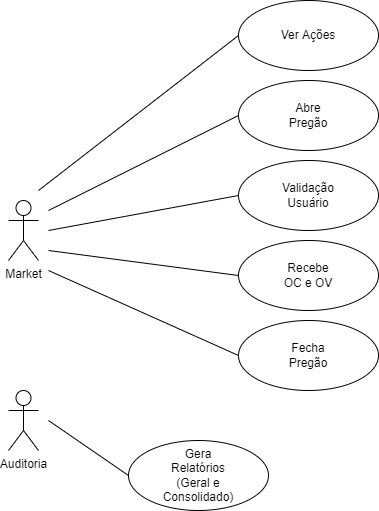

The diagram above was exported from draw.io. Its source (the exported page's mxGraphModel, read from the mxfile embedded in the PNG):
<mxGraphModel dx="510" dy="649" grid="1" gridSize="10" guides="1" tooltips="1" connect="1" arrows="1" fold="1" page="1" pageScale="1" pageWidth="827" pageHeight="1169" math="0" shadow="0">
  <root>
    <mxCell id="0" />
    <mxCell id="1" parent="0" />
    <mxCell id="EdFYTQMuz4NrT_KUeK-q-1" value="Market" style="shape=umlActor;verticalLabelPosition=bottom;verticalAlign=top;html=1;outlineConnect=0;" vertex="1" parent="1">
      <mxGeometry x="70" y="300" width="30" height="60" as="geometry" />
    </mxCell>
    <mxCell id="EdFYTQMuz4NrT_KUeK-q-2" value="Auditoria" style="shape=umlActor;verticalLabelPosition=bottom;verticalAlign=top;html=1;outlineConnect=0;" vertex="1" parent="1">
      <mxGeometry x="70" y="490" width="30" height="60" as="geometry" />
    </mxCell>
    <mxCell id="EdFYTQMuz4NrT_KUeK-q-6" value="" style="ellipse;whiteSpace=wrap;html=1;" vertex="1" parent="1">
      <mxGeometry x="300" y="100" width="140" height="70" as="geometry" />
    </mxCell>
    <mxCell id="EdFYTQMuz4NrT_KUeK-q-7" value="Ver Ações" style="text;html=1;strokeColor=none;fillColor=none;align=center;verticalAlign=middle;whiteSpace=wrap;rounded=0;" vertex="1" parent="1">
      <mxGeometry x="340" y="120" width="60" height="30" as="geometry" />
    </mxCell>
    <mxCell id="EdFYTQMuz4NrT_KUeK-q-8" value="" style="ellipse;whiteSpace=wrap;html=1;" vertex="1" parent="1">
      <mxGeometry x="300" y="180" width="140" height="70" as="geometry" />
    </mxCell>
    <mxCell id="EdFYTQMuz4NrT_KUeK-q-9" value="Abre Pregão" style="text;html=1;strokeColor=none;fillColor=none;align=center;verticalAlign=middle;whiteSpace=wrap;rounded=0;" vertex="1" parent="1">
      <mxGeometry x="340" y="200" width="60" height="30" as="geometry" />
    </mxCell>
    <mxCell id="EdFYTQMuz4NrT_KUeK-q-10" value="" style="ellipse;whiteSpace=wrap;html=1;" vertex="1" parent="1">
      <mxGeometry x="300" y="260" width="140" height="70" as="geometry" />
    </mxCell>
    <mxCell id="EdFYTQMuz4NrT_KUeK-q-11" value="Validação Usuário" style="text;html=1;strokeColor=none;fillColor=none;align=center;verticalAlign=middle;whiteSpace=wrap;rounded=0;" vertex="1" parent="1">
      <mxGeometry x="340" y="280" width="60" height="30" as="geometry" />
    </mxCell>
    <mxCell id="EdFYTQMuz4NrT_KUeK-q-12" value="" style="ellipse;whiteSpace=wrap;html=1;" vertex="1" parent="1">
      <mxGeometry x="300" y="340" width="140" height="70" as="geometry" />
    </mxCell>
    <mxCell id="EdFYTQMuz4NrT_KUeK-q-13" value="Recebe OC e OV" style="text;html=1;strokeColor=none;fillColor=none;align=center;verticalAlign=middle;whiteSpace=wrap;rounded=0;" vertex="1" parent="1">
      <mxGeometry x="340" y="360" width="60" height="30" as="geometry" />
    </mxCell>
    <mxCell id="EdFYTQMuz4NrT_KUeK-q-14" value="" style="ellipse;whiteSpace=wrap;html=1;" vertex="1" parent="1">
      <mxGeometry x="300" y="420" width="140" height="70" as="geometry" />
    </mxCell>
    <mxCell id="EdFYTQMuz4NrT_KUeK-q-15" value="Fecha Pregão" style="text;html=1;strokeColor=none;fillColor=none;align=center;verticalAlign=middle;whiteSpace=wrap;rounded=0;" vertex="1" parent="1">
      <mxGeometry x="340" y="440" width="60" height="30" as="geometry" />
    </mxCell>
    <mxCell id="EdFYTQMuz4NrT_KUeK-q-18" value="" style="endArrow=none;html=1;rounded=0;entryX=0;entryY=0.5;entryDx=0;entryDy=0;" edge="1" parent="1" target="EdFYTQMuz4NrT_KUeK-q-6">
      <mxGeometry width="50" height="50" relative="1" as="geometry">
        <mxPoint x="100" y="290" as="sourcePoint" />
        <mxPoint x="290" y="250" as="targetPoint" />
      </mxGeometry>
    </mxCell>
    <mxCell id="EdFYTQMuz4NrT_KUeK-q-20" value="" style="endArrow=none;html=1;rounded=0;entryX=0;entryY=0.5;entryDx=0;entryDy=0;" edge="1" parent="1" target="EdFYTQMuz4NrT_KUeK-q-8">
      <mxGeometry width="50" height="50" relative="1" as="geometry">
        <mxPoint x="110" y="310" as="sourcePoint" />
        <mxPoint x="290" y="250" as="targetPoint" />
      </mxGeometry>
    </mxCell>
    <mxCell id="EdFYTQMuz4NrT_KUeK-q-21" value="" style="endArrow=none;html=1;rounded=0;entryX=0;entryY=0.5;entryDx=0;entryDy=0;" edge="1" parent="1" target="EdFYTQMuz4NrT_KUeK-q-10">
      <mxGeometry width="50" height="50" relative="1" as="geometry">
        <mxPoint x="110" y="330" as="sourcePoint" />
        <mxPoint x="290" y="250" as="targetPoint" />
      </mxGeometry>
    </mxCell>
    <mxCell id="EdFYTQMuz4NrT_KUeK-q-22" value="" style="endArrow=none;html=1;rounded=0;entryX=0;entryY=0.5;entryDx=0;entryDy=0;" edge="1" parent="1" target="EdFYTQMuz4NrT_KUeK-q-12">
      <mxGeometry width="50" height="50" relative="1" as="geometry">
        <mxPoint x="110" y="350" as="sourcePoint" />
        <mxPoint x="290" y="250" as="targetPoint" />
      </mxGeometry>
    </mxCell>
    <mxCell id="EdFYTQMuz4NrT_KUeK-q-23" value="" style="endArrow=none;html=1;rounded=0;entryX=0;entryY=0.5;entryDx=0;entryDy=0;" edge="1" parent="1" target="EdFYTQMuz4NrT_KUeK-q-14">
      <mxGeometry width="50" height="50" relative="1" as="geometry">
        <mxPoint x="110" y="370" as="sourcePoint" />
        <mxPoint x="290" y="250" as="targetPoint" />
      </mxGeometry>
    </mxCell>
    <mxCell id="EdFYTQMuz4NrT_KUeK-q-29" value="" style="ellipse;whiteSpace=wrap;html=1;" vertex="1" parent="1">
      <mxGeometry x="190" y="540" width="140" height="70" as="geometry" />
    </mxCell>
    <mxCell id="EdFYTQMuz4NrT_KUeK-q-30" value="Gera Relatórios (Geral e Consolidado)" style="text;html=1;strokeColor=none;fillColor=none;align=center;verticalAlign=middle;whiteSpace=wrap;rounded=0;" vertex="1" parent="1">
      <mxGeometry x="230" y="560" width="60" height="30" as="geometry" />
    </mxCell>
    <mxCell id="EdFYTQMuz4NrT_KUeK-q-31" value="" style="endArrow=none;html=1;rounded=0;entryX=0;entryY=0.5;entryDx=0;entryDy=0;" edge="1" parent="1" target="EdFYTQMuz4NrT_KUeK-q-29">
      <mxGeometry width="50" height="50" relative="1" as="geometry">
        <mxPoint x="110" y="520" as="sourcePoint" />
        <mxPoint x="290" y="300" as="targetPoint" />
      </mxGeometry>
    </mxCell>
  </root>
</mxGraphModel>